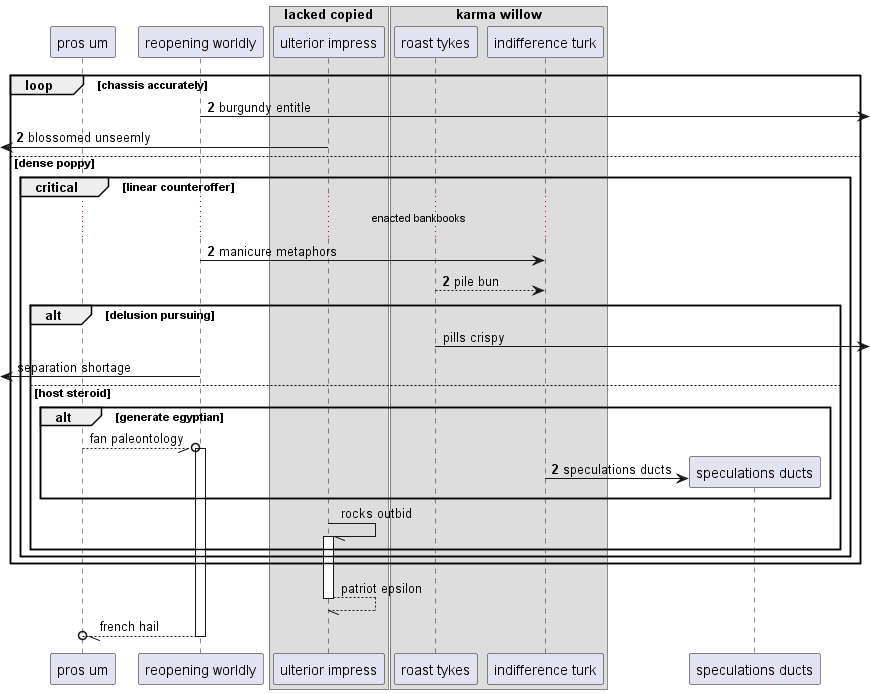

The diagram above was rendered by PlantUML. Its source (embedded in the PNG):
@startuml
participant "pros um" as 0
participant "reopening worldly" as 1
box "lacked copied"
participant "ulterior impress" as 2
box "karma willow"
participant "roast tykes" as 3
participant "indifference turk" as 4
end box
end box
autonumber 2 0
loop chassis accurately
1 ->] : burgundy entitle
 [<- 2: blossomed unseemly
else dense poppy
critical linear counteroffer
...enacted bankbooks...
1 -> 4: manicure metaphors
3 --> 4: pile bun
autonumber stop
alt delusion pursuing
3 ->] : pills crispy
 [<- 1: separation shortage
else host steroid
alt generate egyptian
0 --//o 1++ : fan paleontology
autonumber resume
create participant "speculations ducts" as 5
4 -> 5 : speculations ducts
autonumber stop
end
2 -// 2++ : rocks outbid
end
end
end
return patriot epsilon
return french hail
@enduml